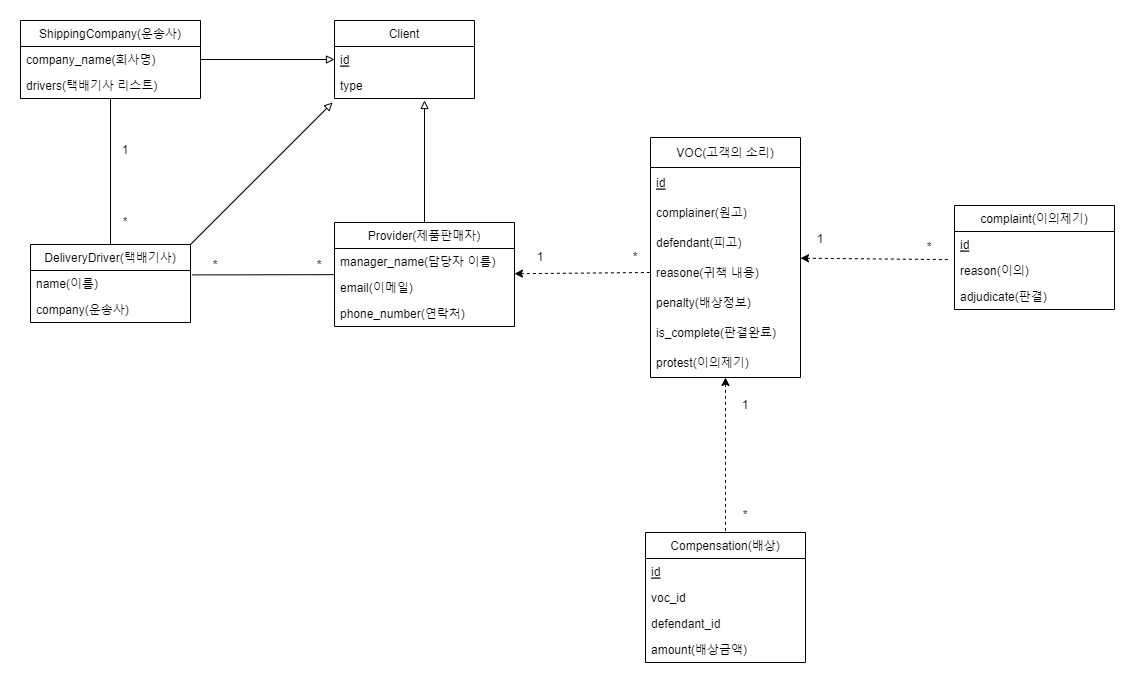

The diagram above was exported from draw.io. Its source (the exported page's mxGraphModel, read from the mxfile embedded in the PNG):
<mxGraphModel dx="1422" dy="1923" grid="1" gridSize="10" guides="1" tooltips="1" connect="1" arrows="1" fold="1" page="1" pageScale="1" pageWidth="827" pageHeight="1169" math="0" shadow="0">
  <root>
    <mxCell id="0" />
    <mxCell id="1" parent="0" />
    <mxCell id="5tWPvvR6s-G-7sDjYzKQ-34" style="edgeStyle=none;rounded=0;orthogonalLoop=1;jettySize=auto;html=1;entryX=-0.022;entryY=0.081;entryDx=0;entryDy=0;entryPerimeter=0;dashed=1;startArrow=classic;startFill=1;endArrow=none;endFill=0;" parent="1" source="fVz5yND5aU2i4ExS7sv6-1" target="5tWPvvR6s-G-7sDjYzKQ-31" edge="1">
      <mxGeometry relative="1" as="geometry" />
    </mxCell>
    <mxCell id="5tWPvvR6s-G-7sDjYzKQ-51" style="edgeStyle=none;rounded=0;orthogonalLoop=1;jettySize=auto;html=1;entryX=0.5;entryY=0;entryDx=0;entryDy=0;startArrow=classic;startFill=1;endArrow=none;endFill=0;dashed=1;" parent="1" source="fVz5yND5aU2i4ExS7sv6-1" target="fVz5yND5aU2i4ExS7sv6-34" edge="1">
      <mxGeometry relative="1" as="geometry" />
    </mxCell>
    <mxCell id="fVz5yND5aU2i4ExS7sv6-1" value="VOC(고객의 소리)" style="swimlane;fontStyle=0;childLayout=stackLayout;horizontal=1;startSize=30;horizontalStack=0;resizeParent=1;resizeParentMax=0;resizeLast=0;collapsible=1;marginBottom=0;" parent="1" vertex="1">
      <mxGeometry x="1336" y="-15" width="150" height="240" as="geometry" />
    </mxCell>
    <mxCell id="fVz5yND5aU2i4ExS7sv6-2" value="id" style="text;strokeColor=none;fillColor=none;align=left;verticalAlign=middle;spacingLeft=4;spacingRight=4;overflow=hidden;points=[[0,0.5],[1,0.5]];portConstraint=eastwest;rotatable=0;flipH=0;flipV=0;fontStyle=4" parent="fVz5yND5aU2i4ExS7sv6-1" vertex="1">
      <mxGeometry y="30" width="150" height="30" as="geometry" />
    </mxCell>
    <mxCell id="fVz5yND5aU2i4ExS7sv6-3" value="complainer(원고)" style="text;strokeColor=none;fillColor=none;align=left;verticalAlign=middle;spacingLeft=4;spacingRight=4;overflow=hidden;points=[[0,0.5],[1,0.5]];portConstraint=eastwest;rotatable=0;" parent="fVz5yND5aU2i4ExS7sv6-1" vertex="1">
      <mxGeometry y="60" width="150" height="30" as="geometry" />
    </mxCell>
    <mxCell id="fVz5yND5aU2i4ExS7sv6-39" value="defendant(피고)" style="text;strokeColor=none;fillColor=none;align=left;verticalAlign=middle;spacingLeft=4;spacingRight=4;overflow=hidden;points=[[0,0.5],[1,0.5]];portConstraint=eastwest;rotatable=0;" parent="fVz5yND5aU2i4ExS7sv6-1" vertex="1">
      <mxGeometry y="90" width="150" height="30" as="geometry" />
    </mxCell>
    <mxCell id="fVz5yND5aU2i4ExS7sv6-4" value="reasone(귀책 내용)" style="text;strokeColor=none;fillColor=none;align=left;verticalAlign=middle;spacingLeft=4;spacingRight=4;overflow=hidden;points=[[0,0.5],[1,0.5]];portConstraint=eastwest;rotatable=0;" parent="fVz5yND5aU2i4ExS7sv6-1" vertex="1">
      <mxGeometry y="120" width="150" height="30" as="geometry" />
    </mxCell>
    <mxCell id="5tWPvvR6s-G-7sDjYzKQ-16" value="penalty(배상정보)" style="text;strokeColor=none;fillColor=none;align=left;verticalAlign=middle;spacingLeft=4;spacingRight=4;overflow=hidden;points=[[0,0.5],[1,0.5]];portConstraint=eastwest;rotatable=0;" parent="fVz5yND5aU2i4ExS7sv6-1" vertex="1">
      <mxGeometry y="150" width="150" height="30" as="geometry" />
    </mxCell>
    <mxCell id="5tWPvvR6s-G-7sDjYzKQ-17" value="is_complete(판결완료)" style="text;strokeColor=none;fillColor=none;align=left;verticalAlign=middle;spacingLeft=4;spacingRight=4;overflow=hidden;points=[[0,0.5],[1,0.5]];portConstraint=eastwest;rotatable=0;" parent="fVz5yND5aU2i4ExS7sv6-1" vertex="1">
      <mxGeometry y="180" width="150" height="30" as="geometry" />
    </mxCell>
    <mxCell id="5tWPvvR6s-G-7sDjYzKQ-18" value="protest(이의제기)" style="text;strokeColor=none;fillColor=none;align=left;verticalAlign=middle;spacingLeft=4;spacingRight=4;overflow=hidden;points=[[0,0.5],[1,0.5]];portConstraint=eastwest;rotatable=0;" parent="fVz5yND5aU2i4ExS7sv6-1" vertex="1">
      <mxGeometry y="210" width="150" height="30" as="geometry" />
    </mxCell>
    <mxCell id="5tWPvvR6s-G-7sDjYzKQ-26" style="edgeStyle=none;rounded=0;orthogonalLoop=1;jettySize=auto;html=1;entryX=0;entryY=0.5;entryDx=0;entryDy=0;endArrow=none;endFill=0;startArrow=classic;startFill=1;dashed=1;" parent="1" source="fVz5yND5aU2i4ExS7sv6-5" target="fVz5yND5aU2i4ExS7sv6-4" edge="1">
      <mxGeometry relative="1" as="geometry" />
    </mxCell>
    <mxCell id="5tWPvvR6s-G-7sDjYzKQ-39" style="edgeStyle=none;rounded=0;orthogonalLoop=1;jettySize=auto;html=1;entryX=1.011;entryY=0.17;entryDx=0;entryDy=0;entryPerimeter=0;startArrow=none;startFill=0;endArrow=none;endFill=0;" parent="1" source="fVz5yND5aU2i4ExS7sv6-5" target="fVz5yND5aU2i4ExS7sv6-24" edge="1">
      <mxGeometry relative="1" as="geometry" />
    </mxCell>
    <mxCell id="fVz5yND5aU2i4ExS7sv6-5" value="Provider(제품판매자)" style="swimlane;fontStyle=0;childLayout=stackLayout;horizontal=1;startSize=26;fillColor=none;horizontalStack=0;resizeParent=1;resizeParentMax=0;resizeLast=0;collapsible=1;marginBottom=0;" parent="1" vertex="1">
      <mxGeometry x="1020" y="70" width="180" height="104" as="geometry" />
    </mxCell>
    <mxCell id="5tWPvvR6s-G-7sDjYzKQ-79" value="manager_name(담당자 이름)" style="text;strokeColor=none;fillColor=none;align=left;verticalAlign=top;spacingLeft=4;spacingRight=4;overflow=hidden;rotatable=0;points=[[0,0.5],[1,0.5]];portConstraint=eastwest;fontStyle=0" parent="fVz5yND5aU2i4ExS7sv6-5" vertex="1">
      <mxGeometry y="26" width="180" height="26" as="geometry" />
    </mxCell>
    <mxCell id="5tWPvvR6s-G-7sDjYzKQ-78" value="email(이메일)" style="text;strokeColor=none;fillColor=none;align=left;verticalAlign=top;spacingLeft=4;spacingRight=4;overflow=hidden;rotatable=0;points=[[0,0.5],[1,0.5]];portConstraint=eastwest;fontStyle=0" parent="fVz5yND5aU2i4ExS7sv6-5" vertex="1">
      <mxGeometry y="52" width="180" height="26" as="geometry" />
    </mxCell>
    <mxCell id="5tWPvvR6s-G-7sDjYzKQ-76" value="phone_number(연락처)" style="text;strokeColor=none;fillColor=none;align=left;verticalAlign=top;spacingLeft=4;spacingRight=4;overflow=hidden;rotatable=0;points=[[0,0.5],[1,0.5]];portConstraint=eastwest;fontStyle=0" parent="fVz5yND5aU2i4ExS7sv6-5" vertex="1">
      <mxGeometry y="78" width="180" height="26" as="geometry" />
    </mxCell>
    <mxCell id="fVz5yND5aU2i4ExS7sv6-22" value="DeliveryDriver(택배기사)" style="swimlane;fontStyle=0;childLayout=stackLayout;horizontal=1;startSize=26;fillColor=none;horizontalStack=0;resizeParent=1;resizeParentMax=0;resizeLast=0;collapsible=1;marginBottom=0;" parent="1" vertex="1">
      <mxGeometry x="716" y="92" width="160" height="78" as="geometry" />
    </mxCell>
    <mxCell id="fVz5yND5aU2i4ExS7sv6-24" value="name(이름)" style="text;strokeColor=none;fillColor=none;align=left;verticalAlign=top;spacingLeft=4;spacingRight=4;overflow=hidden;rotatable=0;points=[[0,0.5],[1,0.5]];portConstraint=eastwest;" parent="fVz5yND5aU2i4ExS7sv6-22" vertex="1">
      <mxGeometry y="26" width="160" height="26" as="geometry" />
    </mxCell>
    <mxCell id="fVz5yND5aU2i4ExS7sv6-25" value="company(운송사)" style="text;strokeColor=none;fillColor=none;align=left;verticalAlign=top;spacingLeft=4;spacingRight=4;overflow=hidden;rotatable=0;points=[[0,0.5],[1,0.5]];portConstraint=eastwest;" parent="fVz5yND5aU2i4ExS7sv6-22" vertex="1">
      <mxGeometry y="52" width="160" height="26" as="geometry" />
    </mxCell>
    <mxCell id="5tWPvvR6s-G-7sDjYzKQ-20" value="" style="edgeStyle=none;rounded=0;orthogonalLoop=1;jettySize=auto;html=1;entryX=0.5;entryY=0;entryDx=0;entryDy=0;endArrow=none;endFill=0;" parent="1" source="fVz5yND5aU2i4ExS7sv6-26" target="fVz5yND5aU2i4ExS7sv6-22" edge="1">
      <mxGeometry relative="1" as="geometry" />
    </mxCell>
    <mxCell id="fVz5yND5aU2i4ExS7sv6-26" value="ShippingCompany(운송사)" style="swimlane;fontStyle=0;childLayout=stackLayout;horizontal=1;startSize=26;fillColor=none;horizontalStack=0;resizeParent=1;resizeParentMax=0;resizeLast=0;collapsible=1;marginBottom=0;" parent="1" vertex="1">
      <mxGeometry x="706" y="-132" width="180" height="78" as="geometry" />
    </mxCell>
    <mxCell id="5tWPvvR6s-G-7sDjYzKQ-75" value="company_name(회사명)" style="text;strokeColor=none;fillColor=none;align=left;verticalAlign=top;spacingLeft=4;spacingRight=4;overflow=hidden;rotatable=0;points=[[0,0.5],[1,0.5]];portConstraint=eastwest;" parent="fVz5yND5aU2i4ExS7sv6-26" vertex="1">
      <mxGeometry y="26" width="180" height="26" as="geometry" />
    </mxCell>
    <mxCell id="fVz5yND5aU2i4ExS7sv6-28" value="drivers(택배기사 리스트)" style="text;strokeColor=none;fillColor=none;align=left;verticalAlign=top;spacingLeft=4;spacingRight=4;overflow=hidden;rotatable=0;points=[[0,0.5],[1,0.5]];portConstraint=eastwest;" parent="fVz5yND5aU2i4ExS7sv6-26" vertex="1">
      <mxGeometry y="52" width="180" height="26" as="geometry" />
    </mxCell>
    <mxCell id="fVz5yND5aU2i4ExS7sv6-34" value="Compensation(배상)" style="swimlane;fontStyle=0;childLayout=stackLayout;horizontal=1;startSize=26;fillColor=none;horizontalStack=0;resizeParent=1;resizeParentMax=0;resizeLast=0;collapsible=1;marginBottom=0;" parent="1" vertex="1">
      <mxGeometry x="1331" y="380" width="160" height="130" as="geometry" />
    </mxCell>
    <mxCell id="fVz5yND5aU2i4ExS7sv6-35" value="id" style="text;strokeColor=none;fillColor=none;align=left;verticalAlign=top;spacingLeft=4;spacingRight=4;overflow=hidden;rotatable=0;points=[[0,0.5],[1,0.5]];portConstraint=eastwest;fontStyle=4" parent="fVz5yND5aU2i4ExS7sv6-34" vertex="1">
      <mxGeometry y="26" width="160" height="26" as="geometry" />
    </mxCell>
    <mxCell id="fVz5yND5aU2i4ExS7sv6-36" value="voc_id" style="text;strokeColor=none;fillColor=none;align=left;verticalAlign=top;spacingLeft=4;spacingRight=4;overflow=hidden;rotatable=0;points=[[0,0.5],[1,0.5]];portConstraint=eastwest;" parent="fVz5yND5aU2i4ExS7sv6-34" vertex="1">
      <mxGeometry y="52" width="160" height="26" as="geometry" />
    </mxCell>
    <mxCell id="5tWPvvR6s-G-7sDjYzKQ-80" value="defendant_id" style="text;strokeColor=none;fillColor=none;align=left;verticalAlign=top;spacingLeft=4;spacingRight=4;overflow=hidden;rotatable=0;points=[[0,0.5],[1,0.5]];portConstraint=eastwest;" parent="fVz5yND5aU2i4ExS7sv6-34" vertex="1">
      <mxGeometry y="78" width="160" height="26" as="geometry" />
    </mxCell>
    <mxCell id="fVz5yND5aU2i4ExS7sv6-37" value="amount(배상금액)" style="text;strokeColor=none;fillColor=none;align=left;verticalAlign=top;spacingLeft=4;spacingRight=4;overflow=hidden;rotatable=0;points=[[0,0.5],[1,0.5]];portConstraint=eastwest;" parent="fVz5yND5aU2i4ExS7sv6-34" vertex="1">
      <mxGeometry y="104" width="160" height="26" as="geometry" />
    </mxCell>
    <mxCell id="5tWPvvR6s-G-7sDjYzKQ-22" value="1" style="text;html=1;strokeColor=none;fillColor=none;align=center;verticalAlign=middle;whiteSpace=wrap;rounded=0;" parent="1" vertex="1">
      <mxGeometry x="796" y="-15" width="30" height="26" as="geometry" />
    </mxCell>
    <mxCell id="5tWPvvR6s-G-7sDjYzKQ-24" value="*" style="text;html=1;strokeColor=none;fillColor=none;align=center;verticalAlign=middle;whiteSpace=wrap;rounded=0;" parent="1" vertex="1">
      <mxGeometry x="796" y="57" width="30" height="26" as="geometry" />
    </mxCell>
    <mxCell id="5tWPvvR6s-G-7sDjYzKQ-27" value="1" style="text;html=1;strokeColor=none;fillColor=none;align=center;verticalAlign=middle;whiteSpace=wrap;rounded=0;" parent="1" vertex="1">
      <mxGeometry x="1211" y="92" width="30" height="26" as="geometry" />
    </mxCell>
    <mxCell id="5tWPvvR6s-G-7sDjYzKQ-28" value="*" style="text;html=1;strokeColor=none;fillColor=none;align=center;verticalAlign=middle;whiteSpace=wrap;rounded=0;" parent="1" vertex="1">
      <mxGeometry x="1306" y="92" width="30" height="26" as="geometry" />
    </mxCell>
    <mxCell id="5tWPvvR6s-G-7sDjYzKQ-29" value="complaint(이의제기)" style="swimlane;fontStyle=0;childLayout=stackLayout;horizontal=1;startSize=26;fillColor=none;horizontalStack=0;resizeParent=1;resizeParentMax=0;resizeLast=0;collapsible=1;marginBottom=0;" parent="1" vertex="1">
      <mxGeometry x="1640" y="53" width="160" height="104" as="geometry" />
    </mxCell>
    <mxCell id="5tWPvvR6s-G-7sDjYzKQ-30" value="id" style="text;strokeColor=none;fillColor=none;align=left;verticalAlign=top;spacingLeft=4;spacingRight=4;overflow=hidden;rotatable=0;points=[[0,0.5],[1,0.5]];portConstraint=eastwest;fontStyle=4" parent="5tWPvvR6s-G-7sDjYzKQ-29" vertex="1">
      <mxGeometry y="26" width="160" height="26" as="geometry" />
    </mxCell>
    <mxCell id="5tWPvvR6s-G-7sDjYzKQ-31" value="reason(이의)" style="text;strokeColor=none;fillColor=none;align=left;verticalAlign=top;spacingLeft=4;spacingRight=4;overflow=hidden;rotatable=0;points=[[0,0.5],[1,0.5]];portConstraint=eastwest;" parent="5tWPvvR6s-G-7sDjYzKQ-29" vertex="1">
      <mxGeometry y="52" width="160" height="26" as="geometry" />
    </mxCell>
    <mxCell id="5tWPvvR6s-G-7sDjYzKQ-32" value="adjudicate(판결)" style="text;strokeColor=none;fillColor=none;align=left;verticalAlign=top;spacingLeft=4;spacingRight=4;overflow=hidden;rotatable=0;points=[[0,0.5],[1,0.5]];portConstraint=eastwest;" parent="5tWPvvR6s-G-7sDjYzKQ-29" vertex="1">
      <mxGeometry y="78" width="160" height="26" as="geometry" />
    </mxCell>
    <mxCell id="5tWPvvR6s-G-7sDjYzKQ-35" value="1" style="text;html=1;strokeColor=none;fillColor=none;align=center;verticalAlign=middle;whiteSpace=wrap;rounded=0;" parent="1" vertex="1">
      <mxGeometry x="1491" y="74" width="30" height="26" as="geometry" />
    </mxCell>
    <mxCell id="5tWPvvR6s-G-7sDjYzKQ-36" value="*" style="text;html=1;strokeColor=none;fillColor=none;align=center;verticalAlign=middle;whiteSpace=wrap;rounded=0;" parent="1" vertex="1">
      <mxGeometry x="1600" y="82" width="30" height="26" as="geometry" />
    </mxCell>
    <mxCell id="5tWPvvR6s-G-7sDjYzKQ-40" value="*" style="text;html=1;strokeColor=none;fillColor=none;align=center;verticalAlign=middle;whiteSpace=wrap;rounded=0;" parent="1" vertex="1">
      <mxGeometry x="886" y="100" width="30" height="26" as="geometry" />
    </mxCell>
    <mxCell id="5tWPvvR6s-G-7sDjYzKQ-41" value="*" style="text;html=1;strokeColor=none;fillColor=none;align=center;verticalAlign=middle;whiteSpace=wrap;rounded=0;" parent="1" vertex="1">
      <mxGeometry x="990" y="100" width="30" height="26" as="geometry" />
    </mxCell>
    <mxCell id="5tWPvvR6s-G-7sDjYzKQ-43" value="1" style="text;html=1;strokeColor=none;fillColor=none;align=center;verticalAlign=middle;whiteSpace=wrap;rounded=0;" parent="1" vertex="1">
      <mxGeometry x="1416" y="240" width="30" height="26" as="geometry" />
    </mxCell>
    <mxCell id="5tWPvvR6s-G-7sDjYzKQ-44" value="*" style="text;html=1;strokeColor=none;fillColor=none;align=center;verticalAlign=middle;whiteSpace=wrap;rounded=0;" parent="1" vertex="1">
      <mxGeometry x="1416" y="350" width="30" height="26" as="geometry" />
    </mxCell>
    <mxCell id="-qkAl7_hkzFWlCeMR-QH-2" style="edgeStyle=none;rounded=0;orthogonalLoop=1;jettySize=auto;html=1;entryX=0.5;entryY=0;entryDx=0;entryDy=0;startArrow=block;startFill=0;exitX=0.643;exitY=1.077;exitDx=0;exitDy=0;exitPerimeter=0;endArrow=none;endFill=0;" edge="1" parent="1" source="-qkAl7_hkzFWlCeMR-QH-3" target="fVz5yND5aU2i4ExS7sv6-5">
      <mxGeometry relative="1" as="geometry" />
    </mxCell>
    <mxCell id="5tWPvvR6s-G-7sDjYzKQ-81" value="Client" style="swimlane;fontStyle=0;childLayout=stackLayout;horizontal=1;startSize=26;fillColor=none;horizontalStack=0;resizeParent=1;resizeParentMax=0;resizeLast=0;collapsible=1;marginBottom=0;" parent="1" vertex="1">
      <mxGeometry x="1020" y="-132" width="140" height="78" as="geometry" />
    </mxCell>
    <mxCell id="5tWPvvR6s-G-7sDjYzKQ-82" value="id" style="text;strokeColor=none;fillColor=none;align=left;verticalAlign=top;spacingLeft=4;spacingRight=4;overflow=hidden;rotatable=0;points=[[0,0.5],[1,0.5]];portConstraint=eastwest;fontStyle=4" parent="5tWPvvR6s-G-7sDjYzKQ-81" vertex="1">
      <mxGeometry y="26" width="140" height="26" as="geometry" />
    </mxCell>
    <mxCell id="-qkAl7_hkzFWlCeMR-QH-3" value="type" style="text;strokeColor=none;fillColor=none;align=left;verticalAlign=top;spacingLeft=4;spacingRight=4;overflow=hidden;rotatable=0;points=[[0,0.5],[1,0.5]];portConstraint=eastwest;fontStyle=0" vertex="1" parent="5tWPvvR6s-G-7sDjYzKQ-81">
      <mxGeometry y="52" width="140" height="26" as="geometry" />
    </mxCell>
    <mxCell id="5tWPvvR6s-G-7sDjYzKQ-85" style="edgeStyle=none;rounded=0;orthogonalLoop=1;jettySize=auto;html=1;entryX=1;entryY=0.5;entryDx=0;entryDy=0;startArrow=block;startFill=0;endArrow=none;endFill=0;exitX=0;exitY=0.5;exitDx=0;exitDy=0;" parent="1" target="5tWPvvR6s-G-7sDjYzKQ-75" edge="1" source="5tWPvvR6s-G-7sDjYzKQ-82">
      <mxGeometry relative="1" as="geometry">
        <mxPoint x="1020" y="-67" as="sourcePoint" />
      </mxGeometry>
    </mxCell>
    <mxCell id="-qkAl7_hkzFWlCeMR-QH-1" style="rounded=0;orthogonalLoop=1;jettySize=auto;html=1;startArrow=block;startFill=0;entryX=1;entryY=0;entryDx=0;entryDy=0;endArrow=none;endFill=0;exitX=-0.014;exitY=1.154;exitDx=0;exitDy=0;exitPerimeter=0;" edge="1" parent="1" source="-qkAl7_hkzFWlCeMR-QH-3" target="fVz5yND5aU2i4ExS7sv6-22">
      <mxGeometry relative="1" as="geometry">
        <mxPoint x="880" y="70" as="targetPoint" />
      </mxGeometry>
    </mxCell>
  </root>
</mxGraphModel>